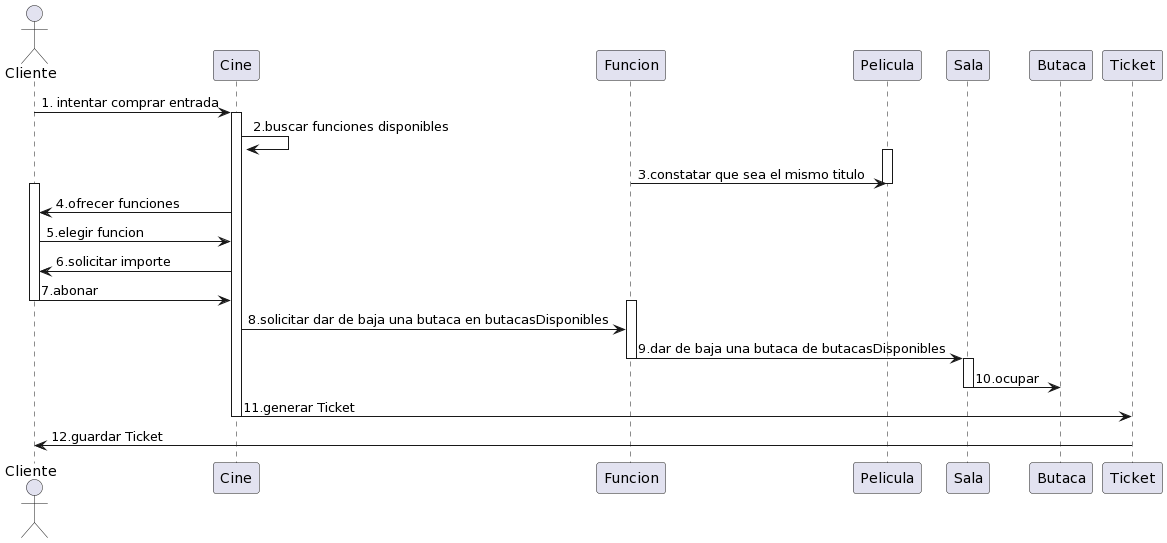

The diagram above was rendered by PlantUML. Its source (embedded in the PNG):
@startuml
actor      Cliente       as Cliente
participant Cine as Cine
participant Funcion as Funcion
participant Pelicula as Pelicula
participant Sala as Sala
participant Butaca as Butaca
participant Ticket as Ticket
Cliente -> Cine : 1. intentar comprar entrada
activate Cine
Cine -> Cine : 2.buscar funciones disponibles
activate Pelicula
Funcion -> Pelicula : 3.constatar que sea el mismo titulo
deactivate Pelicula
activate Cliente
Cine -> Cliente : 4.ofrecer funciones
Cliente -> Cine : 5.elegir funcion
Cine -> Cliente : 6.solicitar importe
Cliente -> Cine :7.abonar
deactivate Cliente
activate Funcion
Cine -> Funcion : 8.solicitar dar de baja una butaca en butacasDisponibles
Funcion -> Sala : 9.dar de baja una butaca de butacasDisponibles
deactivate Funcion
activate Sala
Sala -> Butaca : 10.ocupar
deactivate Sala 
Cine -> Ticket : 11.generar Ticket
deactivate Cine
Ticket -> Cliente :12.guardar Ticket
@enduml